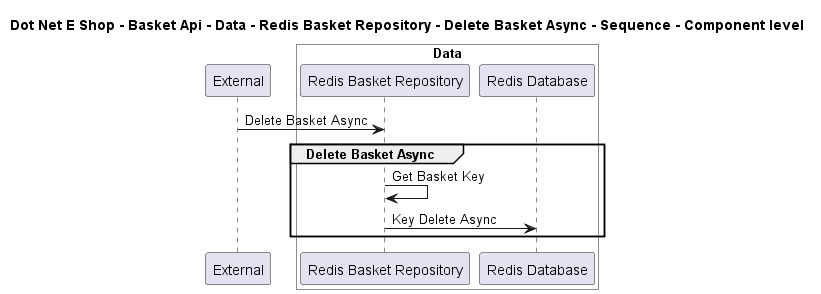

The diagram above was rendered by PlantUML. Its source (embedded in the PNG):
@startuml

title Dot Net E Shop - Basket Api - Data - Redis Basket Repository - Delete Basket Async - Sequence - Component level

participant "External" as C4InterFlow.SoftwareSystems.ExternalSystem

box "Basket Api" #White
    
box "Data" #White
    participant "Redis Basket Repository" as DotNetEShop.SoftwareSystems.BasketApi.Containers.Data.Components.RedisBasketRepository
    participant "Redis Database" as DotNetEShop.SoftwareSystems.BasketApi.Containers.Data.Components.RedisDatabase
end box

end box


C4InterFlow.SoftwareSystems.ExternalSystem -> DotNetEShop.SoftwareSystems.BasketApi.Containers.Data.Components.RedisBasketRepository : Delete Basket Async
group Delete Basket Async
DotNetEShop.SoftwareSystems.BasketApi.Containers.Data.Components.RedisBasketRepository -> DotNetEShop.SoftwareSystems.BasketApi.Containers.Data.Components.RedisBasketRepository : Get Basket Key
DotNetEShop.SoftwareSystems.BasketApi.Containers.Data.Components.RedisBasketRepository -> DotNetEShop.SoftwareSystems.BasketApi.Containers.Data.Components.RedisDatabase : Key Delete Async
end


@enduml